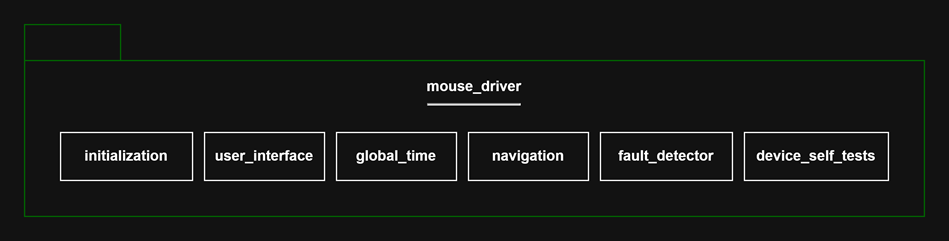

The diagram above was exported from draw.io. Its source (the exported page's mxGraphModel, read from the mxfile embedded in the PNG):
<mxGraphModel dx="1030" dy="626" grid="1" gridSize="10" guides="1" tooltips="1" connect="1" arrows="1" fold="1" page="1" pageScale="1" pageWidth="850" pageHeight="1100" math="0" shadow="0">
  <root>
    <mxCell id="0" />
    <mxCell id="1" parent="0" />
    <mxCell id="rvAzbzZg28L-5Bt6jg7m-11" parent="1" style="shape=folder;fontStyle=1;tabWidth=80;tabHeight=30;tabPosition=left;html=1;boundedLbl=1;whiteSpace=wrap;strokeColor=#006600;" value="&lt;div&gt;mouse_driver&lt;/div&gt;&lt;div&gt;&lt;hr&gt;&lt;br&gt;&lt;/div&gt;&lt;div&gt;&lt;br&gt;&lt;/div&gt;&lt;div&gt;&lt;br&gt;&lt;/div&gt;&lt;div&gt;&lt;br&gt;&lt;/div&gt;&lt;div&gt;&lt;br&gt;&lt;/div&gt;" vertex="1">
      <mxGeometry height="160" width="750" x="530" y="150" as="geometry" />
    </mxCell>
    <mxCell id="rvAzbzZg28L-5Bt6jg7m-12" parent="1" style="rounded=0;whiteSpace=wrap;html=1;" value="&lt;b&gt;user_interface&lt;/b&gt;" vertex="1">
      <mxGeometry height="40" width="100" x="680" y="240" as="geometry" />
    </mxCell>
    <mxCell id="rvAzbzZg28L-5Bt6jg7m-13" parent="1" style="rounded=0;whiteSpace=wrap;html=1;" value="&lt;b&gt;global_time&lt;/b&gt;" vertex="1">
      <mxGeometry height="40" width="100" x="790" y="240" as="geometry" />
    </mxCell>
    <mxCell id="rvAzbzZg28L-5Bt6jg7m-14" parent="1" style="rounded=0;whiteSpace=wrap;html=1;" value="&lt;b&gt;navigation&lt;/b&gt;" vertex="1">
      <mxGeometry height="40" width="100" x="900" y="240" as="geometry" />
    </mxCell>
    <mxCell id="rvAzbzZg28L-5Bt6jg7m-15" edge="1" parent="1" source="rvAzbzZg28L-5Bt6jg7m-13" style="edgeStyle=orthogonalEdgeStyle;rounded=0;orthogonalLoop=1;jettySize=auto;html=1;exitX=0.5;exitY=1;exitDx=0;exitDy=0;" target="rvAzbzZg28L-5Bt6jg7m-13">
      <mxGeometry relative="1" as="geometry" />
    </mxCell>
    <mxCell id="rvAzbzZg28L-5Bt6jg7m-16" parent="1" style="rounded=0;whiteSpace=wrap;html=1;" value="&lt;b&gt;fault_detector&lt;/b&gt;" vertex="1">
      <mxGeometry height="40" width="110" x="1010" y="240" as="geometry" />
    </mxCell>
    <mxCell id="rvAzbzZg28L-5Bt6jg7m-21" parent="1" style="rounded=0;whiteSpace=wrap;html=1;" value="&lt;b&gt;device_self_tests&lt;/b&gt;" vertex="1">
      <mxGeometry height="40" width="120" x="1130" y="240" as="geometry" />
    </mxCell>
    <mxCell id="DLHzPSG-1twLxb6KIrqh-2" parent="1" style="rounded=0;whiteSpace=wrap;html=1;" value="&lt;b&gt;initialization&lt;/b&gt;" vertex="1">
      <mxGeometry height="40" width="110" x="560" y="240" as="geometry" />
    </mxCell>
  </root>
</mxGraphModel>